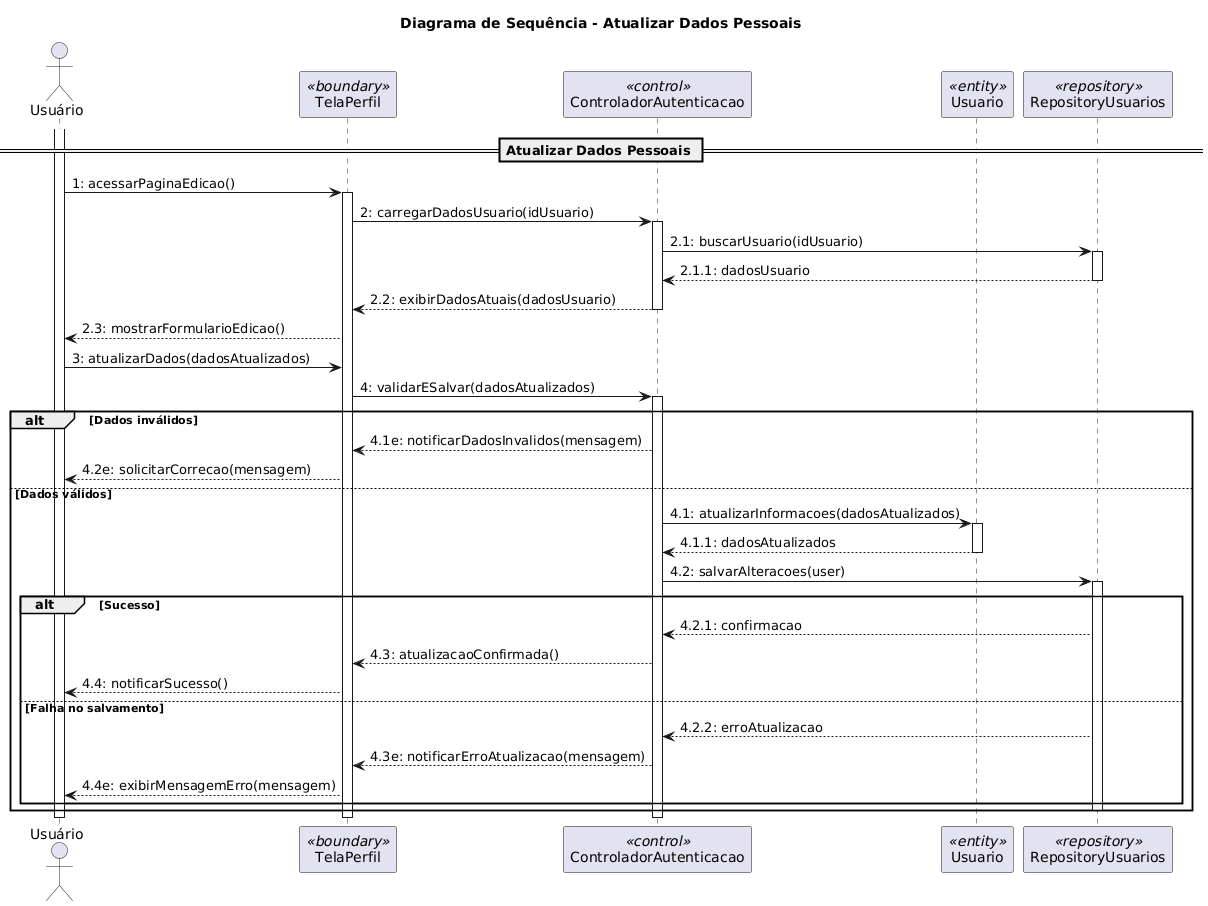

The diagram above was rendered by PlantUML. Its source (embedded in the PNG):
@startuml
title Diagrama de Sequência - Atualizar Dados Pessoais

actor "Usuário" as usuario
participant "TelaPerfil" as ui <<boundary>>
participant "ControladorAutenticacao" as ctrl <<control>>
participant "Usuario" as user <<entity>>
participant "RepositoryUsuarios" as repo <<repository>>

activate usuario

== Atualizar Dados Pessoais ==

usuario -> ui : 1: acessarPaginaEdicao()
activate ui

ui -> ctrl : 2: carregarDadosUsuario(idUsuario)
activate ctrl

ctrl -> repo : 2.1: buscarUsuario(idUsuario)
activate repo
repo --> ctrl : 2.1.1: dadosUsuario
deactivate repo

ctrl --> ui : 2.2: exibirDadosAtuais(dadosUsuario)
deactivate ctrl

ui --> usuario : 2.3: mostrarFormularioEdicao()

usuario -> ui : 3: atualizarDados(dadosAtualizados)

ui -> ctrl : 4: validarESalvar(dadosAtualizados)
activate ctrl

' ========== Validação dos dados ==========
alt Dados inválidos
    ctrl --> ui : 4.1e: notificarDadosInvalidos(mensagem)
    ui --> usuario : 4.2e: solicitarCorrecao(mensagem)
else Dados válidos
    ctrl -> user : 4.1: atualizarInformacoes(dadosAtualizados)
    activate user
    user --> ctrl : 4.1.1: dadosAtualizados
    deactivate user

    ctrl -> repo : 4.2: salvarAlteracoes(user)
    activate repo

    alt Sucesso
        repo --> ctrl : 4.2.1: confirmacao
        ctrl --> ui : 4.3: atualizacaoConfirmada()
        ui --> usuario : 4.4: notificarSucesso()
    else Falha no salvamento
        repo --> ctrl : 4.2.2: erroAtualizacao
        ctrl --> ui : 4.3e: notificarErroAtualizacao(mensagem)
        ui --> usuario : 4.4e: exibirMensagemErro(mensagem)
    end

    deactivate repo
end

deactivate ctrl
deactivate ui
deactivate usuario
@enduml